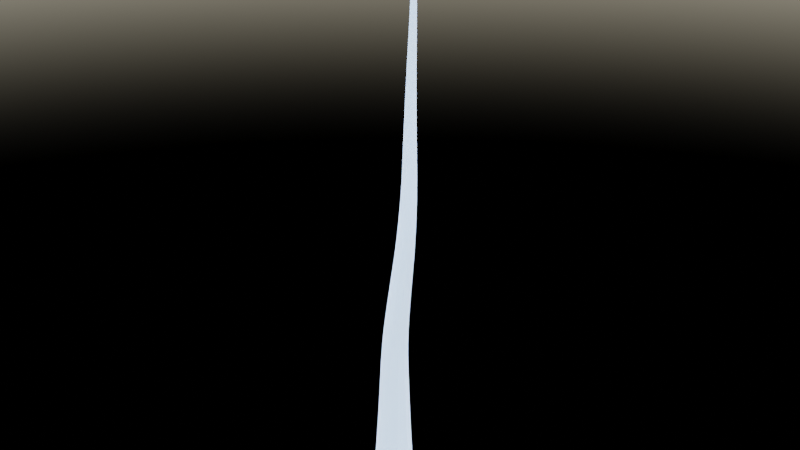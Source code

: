 # Source: test.blend  (saved by Blender 3.2.14; exported with 4.5.12 LTS)
import bpy
from mathutils import Matrix  # noqa: F401  (used for matrix-valued properties, if any)

bpy.ops.wm.read_factory_settings(use_empty=True)
scene = bpy.context.scene
scene.name = 'Scene'

# ---- collections
col_collection = bpy.data.collections.new('Collection'); scene.collection.children.link(col_collection)

# ---- world
world_world = bpy.data.worlds.new('World'); scene.world = world_world
world_world.use_nodes = True; world_world.node_tree.nodes.clear()
_N = world_world.node_tree.nodes; _L = world_world.node_tree.links
n0 = _N.new('ShaderNodeOutputWorld'); n0.name = 'World Output'; n0.location = (300, 300)
n1 = _N.new('ShaderNodeBackground'); n1.name = 'Background'; n1.location = (10, 300)
n2 = _N.new('ShaderNodeTexSky'); n2.name = 'Sky Texture'; n2.location = (-190, 280)
n2.sun_direction = (-0.5939, -0.8, 0.08506)
n2.sun_elevation = 1.212
n2.sun_rotation = 5.735
_L.new(n1.outputs[0], n0.inputs[0])
_L.new(n2.outputs[0], n1.inputs[0])
n0.is_active_output = True
world_world.color = (0.05088, 0.05088, 0.05088)
world_world.use_sun_shadow = False
world_world.sun_shadow_jitter_overblur = 0.0

# ---- meshes
me_tree_010 = bpy.data.meshes.new('tree.010')
me_tree_010.from_pydata([(0.2, 0.0, 0.0), (0.1618, 0.1176, 0.0), (0.0618, 0.1902, 0.0), (-0.0618, 0.1902, 0.0), (-0.1618, 0.1176, 0.0), (-0.2, 2.449e-17, 0.0), (-0.1618, -0.1176, 0.0), (-0.0618, -0.1902, 0.0), (0.0618, -0.1902, 0.0), (0.1618, -0.1176, 0.0), (0.1676, -0.003135, 0.1316), (0.1351, 0.09695, 0.132), (0.04993, 0.1588, 0.1322), (-0.0553, 0.1588, 0.1322), (-0.1404, 0.09695, 0.1319), (-0.173, -0.003135, 0.1315), (-0.1404, -0.1032, 0.1312), (-0.0553, -0.1651, 0.1309), (0.04994, -0.1651, 0.131), (0.1351, -0.1032, 0.1312), (0.1551, -0.003494, 0.263), (0.1249, 0.08917, 0.2631), (0.04612, 0.1464, 0.2632), (-0.05131, 0.1464, 0.2633), (-0.1301, 0.08917, 0.2634), (-0.1602, -0.003494, 0.2634), (-0.1301, -0.09616, 0.2633), (-0.05131, -0.1534, 0.2631), (0.04612, -0.1534, 0.263), (0.1249, -0.09616, 0.2629), (0.1455, -0.003321, 0.3945), (0.1173, 0.08358, 0.3942), (0.04334, 0.1373, 0.3942), (-0.04803, 0.1373, 0.3944), (-0.122, 0.08358, 0.3947), (-0.1502, -0.00332, 0.395), (-0.122, -0.09022, 0.3952), (-0.04803, -0.1439, 0.3953), (0.04334, -0.1439, 0.3951), (0.1173, -0.09022, 0.3948), (0.1374, -0.002639, 0.526), (0.1108, 0.07935, 0.5256), (0.04101, 0.13, 0.5254), (-0.0452, 0.13, 0.5256), (-0.1149, 0.07935, 0.526), (-0.1416, -0.002637, 0.5266), (-0.1149, -0.08463, 0.5271), (-0.0452, -0.1353, 0.5273), (0.04101, -0.1353, 0.5271), (0.1108, -0.08463, 0.5266), (0.1303, -0.001636, 0.6575), (0.105, 0.07599, 0.657), (0.039, 0.124, 0.6568), (-0.04263, 0.124, 0.657), (-0.1087, 0.076, 0.6575), (-0.1339, -0.001633, 0.6582), (-0.1087, -0.07926, 0.6588), (-0.04263, -0.1272, 0.659), (0.039, -0.1272, 0.6588), (0.105, -0.07926, 0.6582), (0.1239, -0.0004893, 0.789), (0.1, 0.07317, 0.7884), (0.03734, 0.1187, 0.7883), (-0.04011, 0.1187, 0.7886), (-0.1028, 0.07317, 0.7892), (-0.1267, -0.0004851, 0.79), (-0.1028, -0.07414, 0.7905), (-0.0401, -0.1197, 0.7906), (0.03735, -0.1197, 0.7903), (0.1, -0.07415, 0.7897), (0.1183, 0.0005703, 0.9205), (0.09555, 0.07055, 0.9202), (0.03602, 0.1138, 0.9201), (-0.03757, 0.1138, 0.9204), (-0.0971, 0.07055, 0.921), (-0.1198, 0.0005737, 0.9215), (-0.09709, -0.06941, 0.9219), (-0.03756, -0.1127, 0.922), (0.03602, -0.1127, 0.9216), (0.09555, -0.06941, 0.9211), (0.1129, 0.001281, 1.052), (0.09131, 0.06782, 1.052), (0.03471, 0.1089, 1.052), (-0.03525, 0.1089, 1.052), (-0.09185, 0.06782, 1.052), (-0.1135, 0.001283, 1.053), (-0.09184, -0.06525, 1.053), (-0.03524, -0.1064, 1.053), (0.03472, -0.1064, 1.053), (0.09132, -0.06525, 1.053), (0.1077, 0.002165, 1.184), (0.08711, 0.06545, 1.183), (0.03328, 0.1046, 1.183), (-0.03326, 0.1046, 1.183), (-0.08709, 0.06545, 1.184), (-0.1076, 0.00217, 1.185), (-0.08709, -0.06111, 1.185), (-0.03325, -0.1002, 1.185), (0.03328, -0.1002, 1.185), (0.08711, -0.06112, 1.184), (0.1037, 0.003622, 1.314), (0.08416, 0.06381, 1.313), (0.03296, 0.101, 1.314), (-0.03031, 0.101, 1.315), (-0.0815, 0.06383, 1.316), (-0.101, 0.003649, 1.318), (-0.08148, -0.05654, 1.318), (-0.03029, -0.09374, 1.318), (0.03299, -0.09375, 1.317), (0.08417, -0.05656, 1.315), (0.1023, 0.005861, 1.443), (0.08372, 0.06308, 1.443), (0.03506, 0.09847, 1.444), (-0.02507, 0.09849, 1.446), (-0.0737, 0.06316, 1.449), (-0.09225, 0.005951, 1.451), (-0.07364, -0.05127, 1.452), (-0.02498, -0.08665, 1.451), (0.03515, -0.08668, 1.448), (0.08378, -0.05134, 1.446), (0.104, 0.009749, 1.573), (0.08625, 0.06411, 1.572), (0.04002, 0.09775, 1.573), (-0.01708, 0.09782, 1.577), (-0.06323, 0.06429, 1.581), (-0.08081, 0.009961, 1.584), (-0.06311, -0.04441, 1.585), (-0.01688, -0.07805, 1.584), (0.04022, -0.07811, 1.581), (0.08637, -0.04458, 1.577), (0.1076, 0.01633, 1.704), (0.09079, 0.06792, 1.702), (0.04689, 0.09987, 1.703), (-0.007311, 0.09998, 1.706), (-0.05109, 0.0682, 1.711), (-0.06774, 0.01667, 1.715), (-0.05089, -0.03492, 1.717), (-0.006984, -0.06687, 1.717), (0.04721, -0.06697, 1.713), (0.091, -0.03519, 1.708), (0.1118, 0.02553, 1.835), (0.09579, 0.07443, 1.833), (0.05411, 0.1047, 1.833), (0.002692, 0.1049, 1.836), (-0.03883, 0.07476, 1.841), (-0.0546, 0.02594, 1.846), (-0.03859, -0.02297, 1.849), (0.003082, -0.05327, 1.848), (0.0545, -0.05339, 1.845), (0.09603, -0.0233, 1.84), (0.1158, 0.03632, 1.967), (0.1006, 0.08264, 1.964), (0.06107, 0.1113, 1.964), (0.01234, 0.1115, 1.967), (-0.02701, 0.08298, 1.972), (-0.04195, 0.03674, 1.977), (-0.02677, -0.009574, 1.98), (0.01274, -0.03828, 1.98), (0.06147, -0.03841, 1.976), (0.1008, -0.009915, 1.972), (0.1199, 0.04776, 2.098), (0.1055, 0.09159, 2.095), (0.0681, 0.1188, 2.095), (0.02197, 0.1189, 2.098), (-0.01528, 0.0919, 2.102), (-0.02942, 0.04814, 2.107), (-0.01505, 0.004312, 2.11), (0.02234, -0.02285, 2.11), (0.06847, -0.02297, 2.107), (0.1057, 0.003998, 2.102), (0.1236, 0.05869, 2.23), (0.11, 0.1001, 2.227), (0.07466, 0.1258, 2.227), (0.03104, 0.1259, 2.229), (-0.004194, 0.1003, 2.233), (-0.01759, 0.05897, 2.237), (-0.004032, 0.01755, 2.239), (0.03131, -0.008104, 2.24), (0.07493, -0.00819, 2.238), (0.1102, 0.01732, 2.234), (0.1245, 0.06928, 2.363), (0.1117, 0.1083, 2.36), (0.0784, 0.1325, 2.359), (0.03722, 0.1325, 2.359), (0.003932, 0.1084, 2.362), (-0.008755, 0.06941, 2.366), (0.004007, 0.03037, 2.369), (0.03734, 0.006214, 2.37), (0.07852, 0.006174, 2.369), (0.1118, 0.03026, 2.367), (0.1216, 0.08131, 2.496), (0.1097, 0.118, 2.492), (0.07832, 0.1407, 2.49), (0.03956, 0.1406, 2.489), (0.008193, 0.118, 2.491), (-0.003797, 0.08127, 2.495), (0.008169, 0.04459, 2.499), (0.03952, 0.02192, 2.501), (0.07828, 0.02194, 2.501), (0.1097, 0.04462, 2.499), (0.115, 0.09548, 2.628), (0.1039, 0.1299, 2.624), (0.07449, 0.1511, 2.621), (0.03812, 0.151, 2.619), (0.008649, 0.1297, 2.621), (-0.002658, 0.09525, 2.624), (0.008514, 0.06087, 2.628), (0.0379, 0.03967, 2.632), (0.07427, 0.03974, 2.633), (0.1037, 0.06106, 2.632), (0.1047, 0.1106, 2.76), (0.09434, 0.1428, 2.756), (0.06688, 0.1626, 2.752), (0.03287, 0.1625, 2.75), (0.005282, 0.1425, 2.751), (-0.005336, 0.1102, 2.754), (0.005069, 0.07804, 2.758), (0.03252, 0.05822, 2.762), (0.06654, 0.05833, 2.764), (0.09413, 0.07833, 2.763), (0.09198, 0.1246, 2.891), (0.08228, 0.1547, 2.887), (0.05668, 0.1732, 2.883), (0.02496, 0.1731, 2.881), (-0.0007769, 0.1544, 2.881), (-0.01069, 0.1243, 2.884), (-0.0009953, 0.09422, 2.888), (0.0246, 0.07572, 2.891), (0.05633, 0.07583, 2.893), (0.08207, 0.09452, 2.893), (0.07902, 0.1376, 3.021), (0.07, 0.1656, 3.018), (0.04619, 0.1828, 3.014), (0.01669, 0.1827, 3.012), (-0.007246, 0.1653, 3.012), (-0.01646, 0.1373, 3.015), (-0.00744, 0.1093, 3.018), (0.01637, 0.09209, 3.021), (0.04588, 0.09219, 3.023), (0.06981, 0.1096, 3.023), (0.06664, 0.1508, 3.152), (0.05829, 0.1767, 3.148), (0.03623, 0.1926, 3.145), (0.008904, 0.1925, 3.143), (-0.01326, 0.1764, 3.143), (-0.0218, 0.1505, 3.146), (-0.01344, 0.1246, 3.149), (0.008613, 0.1087, 3.152), (0.03594, 0.1087, 3.154), (0.05811, 0.1248, 3.154), (0.05442, 0.1646, 3.282), (0.04672, 0.1885, 3.279), (0.0264, 0.2032, 3.276), (0.001212, 0.2031, 3.274), (-0.01922, 0.1882, 3.274), (-0.02709, 0.1643, 3.276), (-0.01939, 0.1405, 3.279), (0.0009356, 0.1258, 3.282), (0.02612, 0.1259, 3.284), (0.04655, 0.1407, 3.284), (0.04233, 0.1789, 3.412), (0.03527, 0.2008, 3.409), (0.01665, 0.2142, 3.406), (-0.006436, 0.2141, 3.405), (-0.02516, 0.2006, 3.405), (-0.03237, 0.1787, 3.407), (-0.02531, 0.1568, 3.41), (-0.006688, 0.1434, 3.413), (0.01639, 0.1435, 3.414), (0.03512, 0.157, 3.414), (0.03075, 0.1935, 3.542), (0.02433, 0.2133, 3.54), (0.007365, 0.2256, 3.537), (-0.01365, 0.2255, 3.536), (-0.03069, 0.2132, 3.536), (-0.03725, 0.1932, 3.538), (-0.03082, 0.1734, 3.541), (-0.01386, 0.1611, 3.543), (0.007152, 0.1612, 3.544), (0.02419, 0.1735, 3.544), (0.02008, 0.2079, 3.672), (0.01426, 0.2258, 3.67), (-0.001059, 0.2369, 3.668), (-0.02004, 0.2368, 3.667), (-0.03542, 0.2257, 3.667), (-0.04134, 0.2077, 3.669), (-0.03553, 0.1897, 3.671), (-0.0202, 0.1787, 3.673), (-0.001225, 0.1787, 3.674), (0.01416, 0.1899, 3.674), (0.01025, 0.2215, 3.803), (0.005048, 0.2376, 3.801), (-0.008656, 0.2475, 3.799), (-0.02563, 0.2474, 3.798), (-0.03938, 0.2375, 3.799), (-0.04466, 0.2214, 3.8), (-0.03946, 0.2053, 3.802), (-0.02575, 0.1954, 3.804), (-0.008783, 0.1955, 3.804), (0.00497, 0.2054, 3.804), (0.0006647, 0.2338, 3.933), (-0.003934, 0.248, 3.932), (-0.01604, 0.2568, 3.931), (-0.03102, 0.2568, 3.93), (-0.04317, 0.248, 3.93), (-0.04783, 0.2337, 3.931), (-0.04323, 0.2195, 3.933), (-0.03113, 0.2108, 3.934), (-0.01614, 0.2108, 3.935), (-0.003998, 0.2196, 3.935), (-0.009111, 0.2453, 4.064), (-0.01311, 0.2577, 4.063), (-0.02363, 0.2653, 4.062), (-0.03666, 0.2652, 4.061), (-0.04722, 0.2576, 4.061), (-0.05127, 0.2452, 4.062), (-0.04727, 0.2329, 4.063), (-0.03675, 0.2253, 4.065), (-0.02372, 0.2253, 4.065), (-0.01317, 0.233, 4.065), (-0.01858, 0.2577, 4.195), (-0.02198, 0.2682, 4.194), (-0.03094, 0.2747, 4.193), (-0.04204, 0.2747, 4.192), (-0.05104, 0.2682, 4.192), (-0.05449, 0.2576, 4.193), (-0.05109, 0.2471, 4.194), (-0.04213, 0.2407, 4.195), (-0.03103, 0.2407, 4.196), (-0.02204, 0.2472, 4.196), (-0.02853, 0.2713, 4.326), (-0.03134, 0.28, 4.324), (-0.03876, 0.2854, 4.323), (-0.04795, 0.2853, 4.323), (-0.0554, 0.2799, 4.323), (-0.05826, 0.2712, 4.324), (-0.05545, 0.2625, 4.325), (-0.04803, 0.2572, 4.326), (-0.03884, 0.2572, 4.326), (-0.03139, 0.2626, 4.326), (-0.03963, 0.285, 4.456), (-0.04186, 0.2919, 4.455), (-0.04776, 0.2962, 4.454), (-0.05506, 0.2962, 4.454), (-0.06098, 0.2919, 4.454), (-0.06326, 0.285, 4.455), (-0.06103, 0.278, 4.455), (-0.05513, 0.2738, 4.456), (-0.04783, 0.2738, 4.457), (-0.04191, 0.2781, 4.457), (-0.05155, 0.2981, 4.587), (-0.05322, 0.3032, 4.586), (-0.05761, 0.3064, 4.585), (-0.06305, 0.3064, 4.585), (-0.06747, 0.3032, 4.585), (-0.06917, 0.298, 4.585), (-0.06751, 0.2929, 4.586), (-0.06311, 0.2897, 4.587), (-0.05767, 0.2897, 4.587), (-0.05325, 0.2929, 4.587), (-0.06386, 0.3106, 4.717), (-0.06496, 0.314, 4.717), (-0.06787, 0.3161, 4.716), (-0.07148, 0.3161, 4.716), (-0.07441, 0.314, 4.716), (-0.07554, 0.3106, 4.716), (-0.07443, 0.3071, 4.717), (-0.07152, 0.305, 4.717), (-0.06791, 0.305, 4.717), (-0.06499, 0.3072, 4.717), (-0.07623, 0.3229, 4.847), (-0.07678, 0.3246, 4.847), (-0.07824, 0.3257, 4.847), (-0.08004, 0.3257, 4.847), (-0.08149, 0.3246, 4.847), (-0.08205, 0.3229, 4.847), (-0.08149, 0.3212, 4.847), (-0.08004, 0.3201, 4.847), (-0.07824, 0.3201, 4.847), (-0.07678, 0.3212, 4.847)], [], [(0, 1, 11, 10), (1, 2, 12, 11), (2, 3, 13, 12), (3, 4, 14, 13), (4, 5, 15, 14), (5, 6, 16, 15), (6, 7, 17, 16), (7, 8, 18, 17), (8, 9, 19, 18), (9, 0, 10, 19), (10, 11, 21, 20), (11, 12, 22, 21), (12, 13, 23, 22), (13, 14, 24, 23), (14, 15, 25, 24), (15, 16, 26, 25), (16, 17, 27, 26), (17, 18, 28, 27), (18, 19, 29, 28), (19, 10, 20, 29), (20, 21, 31, 30), (21, 22, 32, 31), (22, 23, 33, 32), (23, 24, 34, 33), (24, 25, 35, 34), (25, 26, 36, 35), (26, 27, 37, 36), (27, 28, 38, 37), (28, 29, 39, 38), (29, 20, 30, 39), (30, 31, 41, 40), (31, 32, 42, 41), (32, 33, 43, 42), (33, 34, 44, 43), (34, 35, 45, 44), (35, 36, 46, 45), (36, 37, 47, 46), (37, 38, 48, 47), (38, 39, 49, 48), (39, 30, 40, 49), (40, 41, 51, 50), (41, 42, 52, 51), (42, 43, 53, 52), (43, 44, 54, 53), (44, 45, 55, 54), (45, 46, 56, 55), (46, 47, 57, 56), (47, 48, 58, 57), (48, 49, 59, 58), (49, 40, 50, 59), (50, 51, 61, 60), (51, 52, 62, 61), (52, 53, 63, 62), (53, 54, 64, 63), (54, 55, 65, 64), (55, 56, 66, 65), (56, 57, 67, 66), (57, 58, 68, 67), (58, 59, 69, 68), (59, 50, 60, 69), (60, 61, 71, 70), (61, 62, 72, 71), (62, 63, 73, 72), (63, 64, 74, 73), (64, 65, 75, 74), (65, 66, 76, 75), (66, 67, 77, 76), (67, 68, 78, 77), (68, 69, 79, 78), (69, 60, 70, 79), (70, 71, 81, 80), (71, 72, 82, 81), (72, 73, 83, 82), (73, 74, 84, 83), (74, 75, 85, 84), (75, 76, 86, 85), (76, 77, 87, 86), (77, 78, 88, 87), (78, 79, 89, 88), (79, 70, 80, 89), (80, 81, 91, 90), (81, 82, 92, 91), (82, 83, 93, 92), (83, 84, 94, 93), (84, 85, 95, 94), (85, 86, 96, 95), (86, 87, 97, 96), (87, 88, 98, 97), (88, 89, 99, 98), (89, 80, 90, 99), (90, 91, 101, 100), (91, 92, 102, 101), (92, 93, 103, 102), (93, 94, 104, 103), (94, 95, 105, 104), (95, 96, 106, 105), (96, 97, 107, 106), (97, 98, 108, 107), (98, 99, 109, 108), (99, 90, 100, 109), (100, 101, 111, 110), (101, 102, 112, 111), (102, 103, 113, 112), (103, 104, 114, 113), (104, 105, 115, 114), (105, 106, 116, 115), (106, 107, 117, 116), (107, 108, 118, 117), (108, 109, 119, 118), (109, 100, 110, 119), (110, 111, 121, 120), (111, 112, 122, 121), (112, 113, 123, 122), (113, 114, 124, 123), (114, 115, 125, 124), (115, 116, 126, 125), (116, 117, 127, 126), (117, 118, 128, 127), (118, 119, 129, 128), (119, 110, 120, 129), (120, 121, 131, 130), (121, 122, 132, 131), (122, 123, 133, 132), (123, 124, 134, 133), (124, 125, 135, 134), (125, 126, 136, 135), (126, 127, 137, 136), (127, 128, 138, 137), (128, 129, 139, 138), (129, 120, 130, 139), (130, 131, 141, 140), (131, 132, 142, 141), (132, 133, 143, 142), (133, 134, 144, 143), (134, 135, 145, 144), (135, 136, 146, 145), (136, 137, 147, 146), (137, 138, 148, 147), (138, 139, 149, 148), (139, 130, 140, 149), (140, 141, 151, 150), (141, 142, 152, 151), (142, 143, 153, 152), (143, 144, 154, 153), (144, 145, 155, 154), (145, 146, 156, 155), (146, 147, 157, 156), (147, 148, 158, 157), (148, 149, 159, 158), (149, 140, 150, 159), (150, 151, 161, 160), (151, 152, 162, 161), (152, 153, 163, 162), (153, 154, 164, 163), (154, 155, 165, 164), (155, 156, 166, 165), (156, 157, 167, 166), (157, 158, 168, 167), (158, 159, 169, 168), (159, 150, 160, 169), (160, 161, 171, 170), (161, 162, 172, 171), (162, 163, 173, 172), (163, 164, 174, 173), (164, 165, 175, 174), (165, 166, 176, 175), (166, 167, 177, 176), (167, 168, 178, 177), (168, 169, 179, 178), (169, 160, 170, 179), (170, 171, 181, 180), (171, 172, 182, 181), (172, 173, 183, 182), (173, 174, 184, 183), (174, 175, 185, 184), (175, 176, 186, 185), (176, 177, 187, 186), (177, 178, 188, 187), (178, 179, 189, 188), (179, 170, 180, 189), (180, 181, 191, 190), (181, 182, 192, 191), (182, 183, 193, 192), (183, 184, 194, 193), (184, 185, 195, 194), (185, 186, 196, 195), (186, 187, 197, 196), (187, 188, 198, 197), (188, 189, 199, 198), (189, 180, 190, 199), (190, 191, 201, 200), (191, 192, 202, 201), (192, 193, 203, 202), (193, 194, 204, 203), (194, 195, 205, 204), (195, 196, 206, 205), (196, 197, 207, 206), (197, 198, 208, 207), (198, 199, 209, 208), (199, 190, 200, 209), (200, 201, 211, 210), (201, 202, 212, 211), (202, 203, 213, 212), (203, 204, 214, 213), (204, 205, 215, 214), (205, 206, 216, 215), (206, 207, 217, 216), (207, 208, 218, 217), (208, 209, 219, 218), (209, 200, 210, 219), (210, 211, 221, 220), (211, 212, 222, 221), (212, 213, 223, 222), (213, 214, 224, 223), (214, 215, 225, 224), (215, 216, 226, 225), (216, 217, 227, 226), (217, 218, 228, 227), (218, 219, 229, 228), (219, 210, 220, 229), (220, 221, 231, 230), (221, 222, 232, 231), (222, 223, 233, 232), (223, 224, 234, 233), (224, 225, 235, 234), (225, 226, 236, 235), (226, 227, 237, 236), (227, 228, 238, 237), (228, 229, 239, 238), (229, 220, 230, 239), (230, 231, 241, 240), (231, 232, 242, 241), (232, 233, 243, 242), (233, 234, 244, 243), (234, 235, 245, 244), (235, 236, 246, 245), (236, 237, 247, 246), (237, 238, 248, 247), (238, 239, 249, 248), (239, 230, 240, 249), (240, 241, 251, 250), (241, 242, 252, 251), (242, 243, 253, 252), (243, 244, 254, 253), (244, 245, 255, 254), (245, 246, 256, 255), (246, 247, 257, 256), (247, 248, 258, 257), (248, 249, 259, 258), (249, 240, 250, 259), (250, 251, 261, 260), (251, 252, 262, 261), (252, 253, 263, 262), (253, 254, 264, 263), (254, 255, 265, 264), (255, 256, 266, 265), (256, 257, 267, 266), (257, 258, 268, 267), (258, 259, 269, 268), (259, 250, 260, 269), (260, 261, 271, 270), (261, 262, 272, 271), (262, 263, 273, 272), (263, 264, 274, 273), (264, 265, 275, 274), (265, 266, 276, 275), (266, 267, 277, 276), (267, 268, 278, 277), (268, 269, 279, 278), (269, 260, 270, 279), (270, 271, 281, 280), (271, 272, 282, 281), (272, 273, 283, 282), (273, 274, 284, 283), (274, 275, 285, 284), (275, 276, 286, 285), (276, 277, 287, 286), (277, 278, 288, 287), (278, 279, 289, 288), (279, 270, 280, 289), (280, 281, 291, 290), (281, 282, 292, 291), (282, 283, 293, 292), (283, 284, 294, 293), (284, 285, 295, 294), (285, 286, 296, 295), (286, 287, 297, 296), (287, 288, 298, 297), (288, 289, 299, 298), (289, 280, 290, 299), (290, 291, 301, 300), (291, 292, 302, 301), (292, 293, 303, 302), (293, 294, 304, 303), (294, 295, 305, 304), (295, 296, 306, 305), (296, 297, 307, 306), (297, 298, 308, 307), (298, 299, 309, 308), (299, 290, 300, 309), (300, 301, 311, 310), (301, 302, 312, 311), (302, 303, 313, 312), (303, 304, 314, 313), (304, 305, 315, 314), (305, 306, 316, 315), (306, 307, 317, 316), (307, 308, 318, 317), (308, 309, 319, 318), (309, 300, 310, 319), (310, 311, 321, 320), (311, 312, 322, 321), (312, 313, 323, 322), (313, 314, 324, 323), (314, 315, 325, 324), (315, 316, 326, 325), (316, 317, 327, 326), (317, 318, 328, 327), (318, 319, 329, 328), (319, 310, 320, 329), (320, 321, 331, 330), (321, 322, 332, 331), (322, 323, 333, 332), (323, 324, 334, 333), (324, 325, 335, 334), (325, 326, 336, 335), (326, 327, 337, 336), (327, 328, 338, 337), (328, 329, 339, 338), (329, 320, 330, 339), (330, 331, 341, 340), (331, 332, 342, 341), (332, 333, 343, 342), (333, 334, 344, 343), (334, 335, 345, 344), (335, 336, 346, 345), (336, 337, 347, 346), (337, 338, 348, 347), (338, 339, 349, 348), (339, 330, 340, 349), (340, 341, 351, 350), (341, 342, 352, 351), (342, 343, 353, 352), (343, 344, 354, 353), (344, 345, 355, 354), (345, 346, 356, 355), (346, 347, 357, 356), (347, 348, 358, 357), (348, 349, 359, 358), (349, 340, 350, 359), (350, 351, 361, 360), (351, 352, 362, 361), (352, 353, 363, 362), (353, 354, 364, 363), (354, 355, 365, 364), (355, 356, 366, 365), (356, 357, 367, 366), (357, 358, 368, 367), (358, 359, 369, 368), (359, 350, 360, 369), (360, 361, 371, 370), (361, 362, 372, 371), (362, 363, 373, 372), (363, 364, 374, 373), (364, 365, 375, 374), (365, 366, 376, 375), (366, 367, 377, 376), (367, 368, 378, 377), (368, 369, 379, 378), (369, 360, 370, 379)])
me_tree_010.update()

# ---- objects
ob_tree = bpy.data.objects.new('tree', me_tree_010)

# ---- transforms, parenting, visibility, modifiers, constraints
ob_tree.location = (0.0, 0.0, 0.0)

# ---- collection membership
col_collection.objects.link(ob_tree)

# ---- scene / render settings (as saved in the file)
scene.frame_start = 1; scene.frame_end = 250; scene.frame_set(2)
scene.render.engine = 'CYCLES'
scene.render.film_transparent = True
scene.cycles.sampling_pattern = 'TABULATED_SOBOL'
scene.cycles.use_light_tree = False
scene.view_settings.view_transform = 'Filmic'
bpy.context.view_layer.update()

# ---- added for rendering (the .blend has no active camera): camera
cam_auto = bpy.data.cameras.new('AutoCamera')
cam_auto.lens = 50.0
cam_auto.sensor_width = 36.0
cam_auto.clip_end = 1000.0
ob_auto_camera = bpy.data.objects.new('AutoCamera', cam_auto)
scene.collection.objects.link(ob_auto_camera)
ob_auto_camera.location = (4.52527, -5.3626, 6.04384)
ob_auto_camera.rotation_euler = (1.09748, -7.21219e-08, 0.694738)
scene.camera = ob_auto_camera
bpy.context.view_layer.update()
